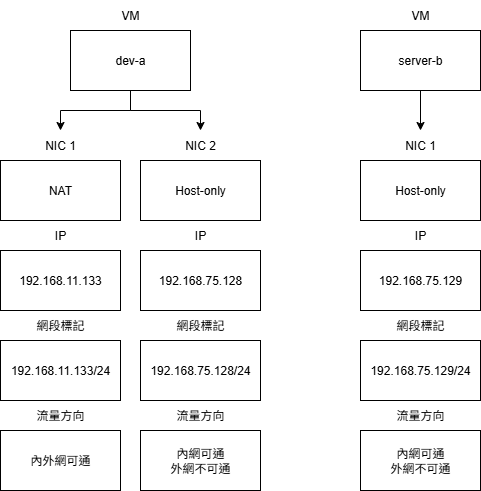

The diagram above was exported from draw.io. Its source (the exported page's mxGraphModel, read from the mxfile embedded in the PNG):
<mxGraphModel dx="1042" dy="562" grid="1" gridSize="10" guides="1" tooltips="1" connect="1" arrows="1" fold="1" page="1" pageScale="1" pageWidth="827" pageHeight="1169" math="0" shadow="0">
  <root>
    <mxCell id="0" />
    <mxCell id="1" parent="0" />
    <mxCell id="IfMct0uhXhdzYnsueYgo-20" style="edgeStyle=orthogonalEdgeStyle;rounded=0;orthogonalLoop=1;jettySize=auto;html=1;exitX=0.5;exitY=1;exitDx=0;exitDy=0;entryX=0.5;entryY=0;entryDx=0;entryDy=0;" edge="1" parent="1" source="IfMct0uhXhdzYnsueYgo-1" target="IfMct0uhXhdzYnsueYgo-14">
      <mxGeometry relative="1" as="geometry" />
    </mxCell>
    <mxCell id="IfMct0uhXhdzYnsueYgo-1" value="server-b" style="rounded=0;whiteSpace=wrap;html=1;" vertex="1" parent="1">
      <mxGeometry x="470" y="130" width="120" height="60" as="geometry" />
    </mxCell>
    <mxCell id="IfMct0uhXhdzYnsueYgo-18" style="edgeStyle=orthogonalEdgeStyle;rounded=0;orthogonalLoop=1;jettySize=auto;html=1;exitX=0.5;exitY=1;exitDx=0;exitDy=0;entryX=0.5;entryY=0;entryDx=0;entryDy=0;" edge="1" parent="1" source="IfMct0uhXhdzYnsueYgo-2" target="IfMct0uhXhdzYnsueYgo-6">
      <mxGeometry relative="1" as="geometry" />
    </mxCell>
    <mxCell id="IfMct0uhXhdzYnsueYgo-19" style="edgeStyle=orthogonalEdgeStyle;rounded=0;orthogonalLoop=1;jettySize=auto;html=1;exitX=0.5;exitY=1;exitDx=0;exitDy=0;entryX=0.5;entryY=0;entryDx=0;entryDy=0;" edge="1" parent="1" source="IfMct0uhXhdzYnsueYgo-2" target="IfMct0uhXhdzYnsueYgo-8">
      <mxGeometry relative="1" as="geometry" />
    </mxCell>
    <mxCell id="IfMct0uhXhdzYnsueYgo-2" value="dev-a" style="rounded=0;whiteSpace=wrap;html=1;" vertex="1" parent="1">
      <mxGeometry x="180" y="130" width="120" height="60" as="geometry" />
    </mxCell>
    <mxCell id="IfMct0uhXhdzYnsueYgo-3" value="VM" style="text;html=1;align=center;verticalAlign=middle;whiteSpace=wrap;rounded=0;" vertex="1" parent="1">
      <mxGeometry x="210" y="100" width="60" height="30" as="geometry" />
    </mxCell>
    <mxCell id="IfMct0uhXhdzYnsueYgo-4" value="VM" style="text;html=1;align=center;verticalAlign=middle;whiteSpace=wrap;rounded=0;" vertex="1" parent="1">
      <mxGeometry x="500" y="100" width="60" height="30" as="geometry" />
    </mxCell>
    <mxCell id="IfMct0uhXhdzYnsueYgo-5" value="NAT" style="rounded=0;whiteSpace=wrap;html=1;" vertex="1" parent="1">
      <mxGeometry x="110" y="260" width="120" height="60" as="geometry" />
    </mxCell>
    <mxCell id="IfMct0uhXhdzYnsueYgo-6" value="NIC 1" style="text;html=1;align=center;verticalAlign=middle;whiteSpace=wrap;rounded=0;" vertex="1" parent="1">
      <mxGeometry x="140" y="230" width="60" height="30" as="geometry" />
    </mxCell>
    <mxCell id="IfMct0uhXhdzYnsueYgo-7" value="Host-only" style="rounded=0;whiteSpace=wrap;html=1;" vertex="1" parent="1">
      <mxGeometry x="250" y="260" width="120" height="60" as="geometry" />
    </mxCell>
    <mxCell id="IfMct0uhXhdzYnsueYgo-8" value="NIC 2" style="text;html=1;align=center;verticalAlign=middle;whiteSpace=wrap;rounded=0;" vertex="1" parent="1">
      <mxGeometry x="280" y="230" width="60" height="30" as="geometry" />
    </mxCell>
    <mxCell id="IfMct0uhXhdzYnsueYgo-9" value="192.168.11.133" style="rounded=0;whiteSpace=wrap;html=1;" vertex="1" parent="1">
      <mxGeometry x="110" y="350" width="120" height="60" as="geometry" />
    </mxCell>
    <mxCell id="IfMct0uhXhdzYnsueYgo-10" value="IP" style="text;html=1;align=center;verticalAlign=middle;whiteSpace=wrap;rounded=0;" vertex="1" parent="1">
      <mxGeometry x="140" y="320" width="60" height="30" as="geometry" />
    </mxCell>
    <mxCell id="IfMct0uhXhdzYnsueYgo-11" value="192.168.75.128" style="rounded=0;whiteSpace=wrap;html=1;" vertex="1" parent="1">
      <mxGeometry x="250" y="350" width="120" height="60" as="geometry" />
    </mxCell>
    <mxCell id="IfMct0uhXhdzYnsueYgo-12" value="IP" style="text;html=1;align=center;verticalAlign=middle;whiteSpace=wrap;rounded=0;" vertex="1" parent="1">
      <mxGeometry x="280" y="320" width="60" height="30" as="geometry" />
    </mxCell>
    <mxCell id="IfMct0uhXhdzYnsueYgo-13" value="Host-only" style="rounded=0;whiteSpace=wrap;html=1;" vertex="1" parent="1">
      <mxGeometry x="470" y="260" width="120" height="60" as="geometry" />
    </mxCell>
    <mxCell id="IfMct0uhXhdzYnsueYgo-14" value="NIC 1" style="text;html=1;align=center;verticalAlign=middle;whiteSpace=wrap;rounded=0;" vertex="1" parent="1">
      <mxGeometry x="500" y="230" width="60" height="30" as="geometry" />
    </mxCell>
    <mxCell id="IfMct0uhXhdzYnsueYgo-15" value="192.168.75.129" style="rounded=0;whiteSpace=wrap;html=1;" vertex="1" parent="1">
      <mxGeometry x="470" y="350" width="120" height="60" as="geometry" />
    </mxCell>
    <mxCell id="IfMct0uhXhdzYnsueYgo-16" value="IP" style="text;html=1;align=center;verticalAlign=middle;whiteSpace=wrap;rounded=0;" vertex="1" parent="1">
      <mxGeometry x="500" y="320" width="60" height="30" as="geometry" />
    </mxCell>
    <mxCell id="IfMct0uhXhdzYnsueYgo-21" value="網段標記" style="text;html=1;align=center;verticalAlign=middle;whiteSpace=wrap;rounded=0;" vertex="1" parent="1">
      <mxGeometry x="140" y="410" width="60" height="30" as="geometry" />
    </mxCell>
    <mxCell id="IfMct0uhXhdzYnsueYgo-22" value="192.168.11.133/24" style="rounded=0;whiteSpace=wrap;html=1;" vertex="1" parent="1">
      <mxGeometry x="110" y="440" width="120" height="60" as="geometry" />
    </mxCell>
    <mxCell id="IfMct0uhXhdzYnsueYgo-23" value="網段標記" style="text;html=1;align=center;verticalAlign=middle;whiteSpace=wrap;rounded=0;" vertex="1" parent="1">
      <mxGeometry x="280" y="410" width="60" height="30" as="geometry" />
    </mxCell>
    <mxCell id="IfMct0uhXhdzYnsueYgo-24" value="192.168.75.128/24" style="rounded=0;whiteSpace=wrap;html=1;" vertex="1" parent="1">
      <mxGeometry x="250" y="440" width="120" height="60" as="geometry" />
    </mxCell>
    <mxCell id="IfMct0uhXhdzYnsueYgo-25" value="網段標記" style="text;html=1;align=center;verticalAlign=middle;whiteSpace=wrap;rounded=0;" vertex="1" parent="1">
      <mxGeometry x="500" y="410" width="60" height="30" as="geometry" />
    </mxCell>
    <mxCell id="IfMct0uhXhdzYnsueYgo-26" value="192.168.75.129/24" style="rounded=0;whiteSpace=wrap;html=1;" vertex="1" parent="1">
      <mxGeometry x="470" y="440" width="120" height="60" as="geometry" />
    </mxCell>
    <mxCell id="IfMct0uhXhdzYnsueYgo-27" value="內外網可通" style="rounded=0;whiteSpace=wrap;html=1;" vertex="1" parent="1">
      <mxGeometry x="110" y="530" width="120" height="60" as="geometry" />
    </mxCell>
    <mxCell id="IfMct0uhXhdzYnsueYgo-28" value="流量方向" style="text;html=1;align=center;verticalAlign=middle;whiteSpace=wrap;rounded=0;" vertex="1" parent="1">
      <mxGeometry x="140" y="500" width="60" height="30" as="geometry" />
    </mxCell>
    <mxCell id="IfMct0uhXhdzYnsueYgo-29" value="內網可通&lt;div&gt;外網不可通&lt;/div&gt;" style="rounded=0;whiteSpace=wrap;html=1;" vertex="1" parent="1">
      <mxGeometry x="250" y="530" width="120" height="60" as="geometry" />
    </mxCell>
    <mxCell id="IfMct0uhXhdzYnsueYgo-30" value="流量方向" style="text;html=1;align=center;verticalAlign=middle;whiteSpace=wrap;rounded=0;" vertex="1" parent="1">
      <mxGeometry x="280" y="500" width="60" height="30" as="geometry" />
    </mxCell>
    <mxCell id="IfMct0uhXhdzYnsueYgo-31" value="內網可通&lt;div&gt;外網不可通&lt;/div&gt;" style="rounded=0;whiteSpace=wrap;html=1;" vertex="1" parent="1">
      <mxGeometry x="470" y="530" width="120" height="60" as="geometry" />
    </mxCell>
    <mxCell id="IfMct0uhXhdzYnsueYgo-32" value="流量方向" style="text;html=1;align=center;verticalAlign=middle;whiteSpace=wrap;rounded=0;" vertex="1" parent="1">
      <mxGeometry x="500" y="500" width="60" height="30" as="geometry" />
    </mxCell>
  </root>
</mxGraphModel>